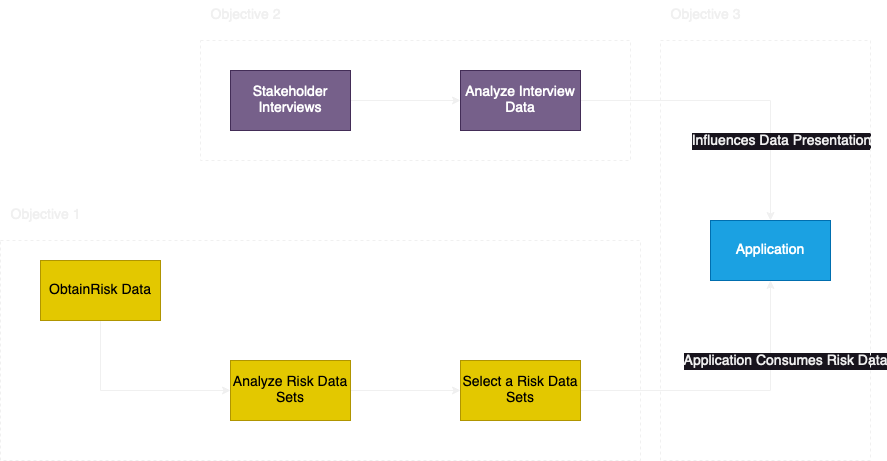

The diagram above was exported from draw.io. Its source (the exported page's mxGraphModel, read from the mxfile embedded in the PNG):
<mxGraphModel dx="2074" dy="1154" grid="1" gridSize="10" guides="1" tooltips="1" connect="1" arrows="1" fold="1" page="1" pageScale="1" pageWidth="1100" pageHeight="850" math="0" shadow="0">
  <root>
    <mxCell id="0" />
    <mxCell id="1" parent="0" />
    <mxCell id="hay_Qiz9G32mWAZj3tgY-4" style="edgeStyle=orthogonalEdgeStyle;rounded=0;orthogonalLoop=1;jettySize=auto;html=1;exitX=0.5;exitY=1;exitDx=0;exitDy=0;entryX=0;entryY=0.5;entryDx=0;entryDy=0;" edge="1" parent="1" source="hay_Qiz9G32mWAZj3tgY-1" target="hay_Qiz9G32mWAZj3tgY-5">
      <mxGeometry relative="1" as="geometry">
        <mxPoint x="280" y="460" as="targetPoint" />
      </mxGeometry>
    </mxCell>
    <mxCell id="hay_Qiz9G32mWAZj3tgY-1" value="&lt;font style=&quot;font-size: 14px;&quot;&gt;ObtainRisk Data&lt;/font&gt;" style="rounded=0;whiteSpace=wrap;html=1;fillColor=#e3c800;fontColor=#000000;strokeColor=#B09500;" vertex="1" parent="1">
      <mxGeometry x="130" y="330" width="120" height="60" as="geometry" />
    </mxCell>
    <mxCell id="hay_Qiz9G32mWAZj3tgY-2" value="&lt;font style=&quot;font-size: 14px;&quot;&gt;Application&lt;/font&gt;" style="rounded=0;whiteSpace=wrap;html=1;fillColor=#1ba1e2;fontColor=#ffffff;strokeColor=#006EAF;" vertex="1" parent="1">
      <mxGeometry x="800" y="290" width="120" height="60" as="geometry" />
    </mxCell>
    <mxCell id="hay_Qiz9G32mWAZj3tgY-10" style="edgeStyle=orthogonalEdgeStyle;rounded=0;orthogonalLoop=1;jettySize=auto;html=1;exitX=1;exitY=0.5;exitDx=0;exitDy=0;entryX=0;entryY=0.5;entryDx=0;entryDy=0;" edge="1" parent="1" source="hay_Qiz9G32mWAZj3tgY-5" target="hay_Qiz9G32mWAZj3tgY-9">
      <mxGeometry relative="1" as="geometry" />
    </mxCell>
    <mxCell id="hay_Qiz9G32mWAZj3tgY-5" value="&lt;font style=&quot;font-size: 14px;&quot;&gt;Analyze Risk Data Sets&lt;/font&gt;" style="rounded=0;whiteSpace=wrap;html=1;fillColor=#e3c800;fontColor=#000000;strokeColor=#B09500;" vertex="1" parent="1">
      <mxGeometry x="320" y="430" width="120" height="60" as="geometry" />
    </mxCell>
    <mxCell id="hay_Qiz9G32mWAZj3tgY-11" style="edgeStyle=orthogonalEdgeStyle;rounded=0;orthogonalLoop=1;jettySize=auto;html=1;exitX=1;exitY=0.5;exitDx=0;exitDy=0;entryX=0.5;entryY=1;entryDx=0;entryDy=0;" edge="1" parent="1" source="hay_Qiz9G32mWAZj3tgY-9" target="hay_Qiz9G32mWAZj3tgY-2">
      <mxGeometry relative="1" as="geometry" />
    </mxCell>
    <mxCell id="hay_Qiz9G32mWAZj3tgY-12" value="&lt;font style=&quot;font-size: 14px;&quot;&gt;Application Consumes Risk Data&lt;/font&gt;" style="edgeLabel;html=1;align=center;verticalAlign=middle;resizable=0;points=[];" vertex="1" connectable="0" parent="hay_Qiz9G32mWAZj3tgY-11">
      <mxGeometry x="-0.2923" y="1" relative="1" as="geometry">
        <mxPoint x="98" y="-29" as="offset" />
      </mxGeometry>
    </mxCell>
    <mxCell id="hay_Qiz9G32mWAZj3tgY-9" value="&lt;font style=&quot;font-size: 14px;&quot;&gt;Select a Risk Data Sets&lt;/font&gt;" style="rounded=0;whiteSpace=wrap;html=1;fillColor=#e3c800;fontColor=#000000;strokeColor=#B09500;" vertex="1" parent="1">
      <mxGeometry x="550" y="430" width="120" height="60" as="geometry" />
    </mxCell>
    <mxCell id="hay_Qiz9G32mWAZj3tgY-16" style="edgeStyle=orthogonalEdgeStyle;rounded=0;orthogonalLoop=1;jettySize=auto;html=1;exitX=1;exitY=0.5;exitDx=0;exitDy=0;entryX=0;entryY=0.5;entryDx=0;entryDy=0;" edge="1" parent="1" source="hay_Qiz9G32mWAZj3tgY-13" target="hay_Qiz9G32mWAZj3tgY-15">
      <mxGeometry relative="1" as="geometry" />
    </mxCell>
    <mxCell id="hay_Qiz9G32mWAZj3tgY-13" value="&lt;font style=&quot;font-size: 14px;&quot;&gt;Stakeholder Interviews&lt;/font&gt;" style="rounded=0;whiteSpace=wrap;html=1;fillColor=#76608a;fontColor=#ffffff;strokeColor=#432D57;" vertex="1" parent="1">
      <mxGeometry x="320" y="140" width="120" height="60" as="geometry" />
    </mxCell>
    <mxCell id="hay_Qiz9G32mWAZj3tgY-17" style="edgeStyle=orthogonalEdgeStyle;rounded=0;orthogonalLoop=1;jettySize=auto;html=1;exitX=1;exitY=0.5;exitDx=0;exitDy=0;entryX=0.5;entryY=0;entryDx=0;entryDy=0;" edge="1" parent="1" source="hay_Qiz9G32mWAZj3tgY-15" target="hay_Qiz9G32mWAZj3tgY-2">
      <mxGeometry relative="1" as="geometry" />
    </mxCell>
    <mxCell id="hay_Qiz9G32mWAZj3tgY-15" value="&lt;font style=&quot;font-size: 14px;&quot;&gt;Analyze Interview Data&lt;br&gt;&lt;/font&gt;" style="rounded=0;whiteSpace=wrap;html=1;fillColor=#76608a;fontColor=#ffffff;strokeColor=#432D57;" vertex="1" parent="1">
      <mxGeometry x="550" y="140" width="120" height="60" as="geometry" />
    </mxCell>
    <mxCell id="hay_Qiz9G32mWAZj3tgY-18" value="&lt;font style=&quot;font-size: 14px;&quot;&gt;Influences Data Presentation&lt;/font&gt;" style="edgeLabel;html=1;align=center;verticalAlign=middle;resizable=0;points=[];" vertex="1" connectable="0" parent="1">
      <mxGeometry x="870" y="210" as="geometry" />
    </mxCell>
    <mxCell id="hay_Qiz9G32mWAZj3tgY-19" value="" style="rounded=0;whiteSpace=wrap;html=1;fillColor=none;dashed=1;" vertex="1" parent="1">
      <mxGeometry x="290" y="110" width="430" height="120" as="geometry" />
    </mxCell>
    <mxCell id="hay_Qiz9G32mWAZj3tgY-20" value="" style="rounded=0;whiteSpace=wrap;html=1;fillColor=none;dashed=1;" vertex="1" parent="1">
      <mxGeometry x="90" y="310" width="640" height="220" as="geometry" />
    </mxCell>
    <mxCell id="hay_Qiz9G32mWAZj3tgY-21" value="" style="rounded=0;whiteSpace=wrap;html=1;fillColor=none;dashed=1;" vertex="1" parent="1">
      <mxGeometry x="750" y="110" width="210" height="420" as="geometry" />
    </mxCell>
    <mxCell id="hay_Qiz9G32mWAZj3tgY-22" value="&lt;font style=&quot;font-size: 14px;&quot;&gt;Objective 1&lt;/font&gt;" style="text;html=1;align=center;verticalAlign=middle;resizable=0;points=[];autosize=1;strokeColor=none;fillColor=none;" vertex="1" parent="1">
      <mxGeometry x="90" y="270" width="90" height="30" as="geometry" />
    </mxCell>
    <mxCell id="hay_Qiz9G32mWAZj3tgY-23" value="&lt;font style=&quot;font-size: 14px;&quot;&gt;Objective 2&lt;br&gt;&lt;/font&gt;" style="text;html=1;align=center;verticalAlign=middle;resizable=0;points=[];autosize=1;strokeColor=none;fillColor=none;" vertex="1" parent="1">
      <mxGeometry x="290" y="70" width="90" height="30" as="geometry" />
    </mxCell>
    <mxCell id="hay_Qiz9G32mWAZj3tgY-24" value="&lt;font style=&quot;font-size: 14px;&quot;&gt;Objective 3&lt;br&gt;&lt;/font&gt;" style="text;html=1;align=center;verticalAlign=middle;resizable=0;points=[];autosize=1;strokeColor=none;fillColor=none;" vertex="1" parent="1">
      <mxGeometry x="750" y="70" width="90" height="30" as="geometry" />
    </mxCell>
  </root>
</mxGraphModel>